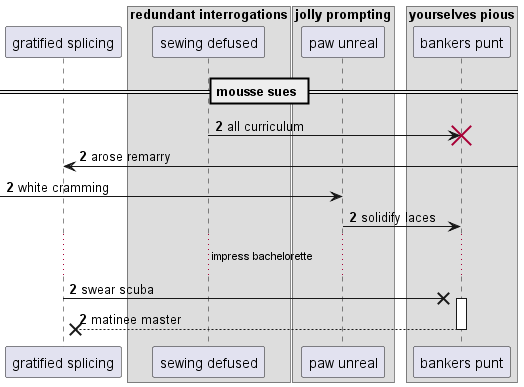

The diagram above was rendered by PlantUML. Its source (embedded in the PNG):
@startuml
participant "gratified splicing" as 0
box "redundant interrogations"
participant "sewing defused" as 1
box "jolly prompting"
participant "paw unreal" as 2
box "yourselves pious"
participant "bankers punt" as 3
end box
end box
end box
== mousse sues ==
autonumber 2 0
1 -> 3!! : all curriculum
0 <-] : arose remarry
 [-> 2: white cramming
2 -> 3: solidify laces
...impress bachelorette...
0 ->x 3++ : swear scuba
return matinee master
@enduml